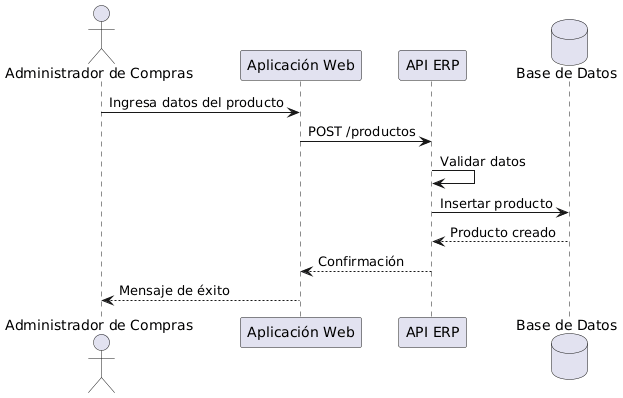

The diagram above was rendered by PlantUML. Its source (embedded in the PNG):
@startuml
actor "Administrador de Compras" as admin
participant "Aplicación Web" as web
participant "API ERP" as api
database "Base de Datos" as db

admin -> web: Ingresa datos del producto
web -> api: POST /productos
api -> api: Validar datos
api -> db: Insertar producto
db --> api: Producto creado
api --> web: Confirmación
web --> admin: Mensaje de éxito
@enduml